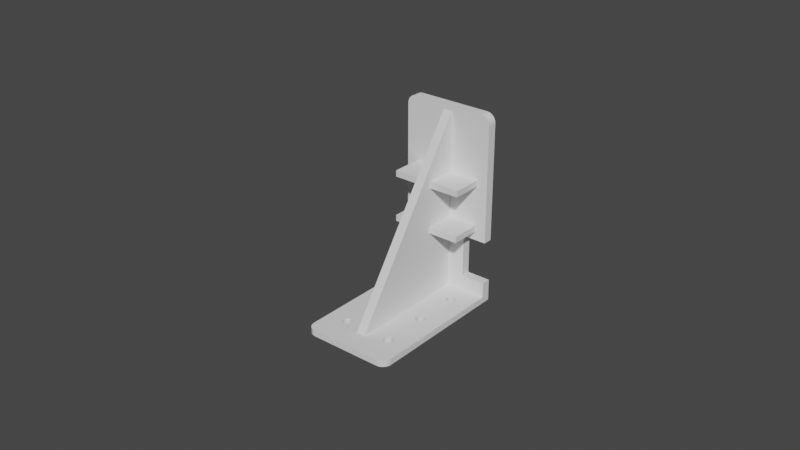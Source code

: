 # Source: PCB_Backing_30x50x62mm_final_.blend  (saved by Blender 3.5.10; exported with 4.5.12 LTS)
import bpy
from mathutils import Matrix  # noqa: F401  (used for matrix-valued properties, if any)

bpy.ops.wm.read_factory_settings(use_empty=True)
scene = bpy.context.scene
scene.name = 'Scene'

# ---- collections
col_soporte = bpy.data.collections.new('Soporte'); scene.collection.children.link(col_soporte)
col_huecos = bpy.data.collections.new('Huecos'); scene.collection.children.link(col_huecos)

# ---- world
world_world = bpy.data.worlds.new('World'); scene.world = world_world
world_world.use_nodes = True; world_world.node_tree.nodes.clear()
_N = world_world.node_tree.nodes; _L = world_world.node_tree.links
n0 = _N.new('ShaderNodeOutputWorld'); n0.name = 'World Output'; n0.location = (300, 300)
n1 = _N.new('ShaderNodeBackground'); n1.name = 'Background'; n1.location = (10, 300)
n1.inputs[0].default_value = (0.05088, 0.05088, 0.05088, 1.0)
_L.new(n1.outputs[0], n0.inputs[0])
n0.is_active_output = True
world_world.color = (0.05088, 0.05088, 0.05088)
world_world.use_sun_shadow = False
world_world.sun_shadow_jitter_overblur = 0.0

# ---- meshes
me_cube = bpy.data.meshes.new('Cube')
me_cube.from_pydata([(-0.015, -0.0015, -0.03), (-0.015, 0.0015, -0.03), (0.015, -0.0015, -0.03), (0.015, 0.0015, -0.03), (-0.012, -0.0015, 0.03), (-0.015, -0.0015, 0.027), (-0.01278, -0.0015, 0.0299), (-0.0135, -0.0015, 0.0296), (-0.01412, -0.0015, 0.02912), (-0.0146, -0.0015, 0.0285), (-0.0149, -0.0015, 0.02778), (-0.015, 0.0015, 0.027), (-0.012, 0.0015, 0.03), (-0.0149, 0.0015, 0.02778), (-0.0146, 0.0015, 0.0285), (-0.01412, 0.0015, 0.02912), (-0.0135, 0.0015, 0.0296), (-0.01278, 0.0015, 0.0299), (0.015, -0.0015, 0.027), (0.012, -0.0015, 0.03), (0.0149, -0.0015, 0.02778), (0.0146, -0.0015, 0.0285), (0.01412, -0.0015, 0.02912), (0.0135, -0.0015, 0.0296), (0.01278, -0.0015, 0.0299), (0.012, 0.0015, 0.03), (0.015, 0.0015, 0.027), (0.01278, 0.0015, 0.0299), (0.0135, 0.0015, 0.0296), (0.01412, 0.0015, 0.02912), (0.0146, 0.0015, 0.0285), (0.0149, 0.0015, 0.02778), (0.015, 0.0015, -0.025), (0.015, 0.0015, -0.011), (0.015, -0.0015, -0.025), (0.015, -0.0015, -0.011), (0.0071, 0.0015, -0.025), (0.0071, 0.0015, -0.011), (0.0071, -0.0015, -0.011), (0.0071, -0.0015, -0.025)], [], [(25, 12, 4, 19), (33, 26, 18, 35), (34, 2, 3, 32), (0, 5, 11, 1), (1, 3, 2, 0), (16, 17, 12, 25, 27, 28, 29, 30, 31, 26, 33, 37, 36, 32, 3, 1, 11, 13, 14, 15), (4, 12, 17, 6), (6, 17, 16, 7), (7, 16, 15, 8), (8, 15, 14, 9), (9, 14, 13, 10), (10, 13, 11, 5), (25, 19, 24, 27), (27, 24, 23, 28), (28, 23, 22, 29), (29, 22, 21, 30), (30, 21, 20, 31), (31, 20, 18, 26), (23, 24, 19, 4, 6, 7, 8, 9, 10, 5, 0, 2, 34, 39, 38, 35, 18, 20, 21, 22), (39, 36, 37, 38), (34, 32, 36, 39), (35, 38, 37, 33)])
_uv = me_cube.uv_layers.new(name='UVMap')
_uv.uv.foreach_set('vector', [0.65, 0.5, 0.85, 0.5, 0.85, 0.75, 0.65, 0.75, 0.4542, 0.5, 0.6125, 0.5, 0.6125, 0.75, 0.4542, 0.75, 0.3958, 0.75, 0.375, 0.75, 0.375, 0.5, 0.3958, 0.5, 0.375, 0.0, 0.6125, 0.0, 0.6125, 0.25, 0.375, 0.25, 0.125, 0.5, 0.375, 0.5, 0.375, 0.75, 0.125, 0.75, 0.6233, 0.2625, 0.6246, 0.2685, 0.625, 0.275, 0.625, 0.475, 0.6246, 0.4815, 0.6233, 0.4875, 0.6213, 0.4927, 0.6187, 0.4967, 0.6157, 0.4991, 0.6125, 0.5, 0.4542, 0.5, 0.4542, 0.4342, 0.3958, 0.4342, 0.3958, 0.5, 0.375, 0.5, 0.375, 0.25, 0.6125, 0.25, 0.6157, 0.2509, 0.6188, 0.2533, 0.6213, 0.2573, 0.85, 0.75, 0.85, 0.5, 0.8565, 0.5, 0.8565, 0.75, 0.8565, 0.75, 0.8565, 0.5, 0.8625, 0.5, 0.8625, 0.75, 0.8625, 0.75, 0.8625, 0.5, 0.875, 0.5, 0.875, 0.75, 0.625, 0.0, 0.625, 0.25, 0.6187, 0.25, 0.6188, 0.0, 0.6188, 0.0, 0.6187, 0.25, 0.6157, 0.25, 0.6157, 0.0, 0.6157, 0.0, 0.6157, 0.25, 0.6125, 0.25, 0.6125, 0.0, 0.65, 0.5, 0.65, 0.75, 0.6435, 0.75, 0.6435, 0.5, 0.6435, 0.5, 0.6435, 0.75, 0.6375, 0.75, 0.6375, 0.5, 0.6375, 0.5, 0.6375, 0.75, 0.625, 0.75, 0.625, 0.5, 0.625, 0.5, 0.625, 0.75, 0.6187, 0.75, 0.6188, 0.5, 0.6188, 0.5, 0.6187, 0.75, 0.6157, 0.75, 0.6157, 0.5, 0.6157, 0.5, 0.6157, 0.75, 0.6125, 0.75, 0.6125, 0.5, 0.6233, 0.7625, 0.6246, 0.7685, 0.625, 0.775, 0.625, 0.975, 0.6246, 0.9815, 0.6233, 0.9875, 0.6213, 0.9927, 0.6187, 0.9967, 0.6157, 0.9991, 0.6125, 1.0, 0.375, 1.0, 0.375, 0.75, 0.3958, 0.75, 0.3958, 0.8158, 0.4542, 0.8158, 0.4542, 0.75, 0.6125, 0.75, 0.6157, 0.7509, 0.6188, 0.7533, 0.6213, 0.7573, 0.375, 0.07399, 0.375, 0.149, 0.625, 0.149, 0.625, 0.07399, 0.3719, 0.676, 0.3719, 0.601, 0.125, 0.601, 0.125, 0.676, 0.6281, 0.676, 0.875, 0.676, 0.875, 0.601, 0.6281, 0.601])
me_cube.update()
me_cube_001 = bpy.data.meshes.new('Cube.001')
me_cube_001.from_pydata([(0.0015, -0.02667, -0.01333), (-0.0015, -0.02667, -0.01333), (0.0015, 0.01333, -0.01333), (0.0015, 0.01333, 0.045), (-0.0015, 0.01333, -0.01333), (-0.0015, 0.01333, 0.045)], [], [(0, 3, 5, 1), (4, 5, 3, 2), (1, 4, 2, 0), (2, 3, 0), (4, 1, 5)])
_uv = me_cube_001.uv_layers.new(name='UVMap')
_uv.uv.foreach_set('vector', [0.375, 1.0, 0.625, 0.75, 0.625, 0.5, 0.375, 0.25, 0.375, 0.5, 0.625, 0.5, 0.625, 0.75, 0.375, 0.75, 0.125, 0.5, 0.375, 0.5, 0.375, 0.75, 0.125, 0.75, 0.375, 0.75, 0.625, 0.75, 0.375, 1.0, 0.375, 0.5, 0.375, 0.25, 0.625, 0.5])
me_cube_001.update()
me_cube_004 = bpy.data.meshes.new('Cube.004')
me_cube_004.from_pydata([(-0.015, 0.025, -0.001), (-0.015, 0.025, 0.001), (0.015, 0.025, -0.001), (0.015, 0.025, 0.001), (-0.012, -0.025, -0.001), (-0.015, -0.022, -0.001), (-0.01278, -0.0249, -0.001), (-0.0135, -0.0246, -0.001), (-0.01412, -0.02412, -0.001), (-0.0146, -0.0235, -0.001), (-0.0149, -0.02278, -0.001), (-0.015, -0.022, 0.001), (-0.012, -0.025, 0.001), (-0.0149, -0.02278, 0.001), (-0.0146, -0.0235, 0.001), (-0.01412, -0.02412, 0.001), (-0.0135, -0.0246, 0.001), (-0.01278, -0.0249, 0.001), (0.015, -0.022, -0.001), (0.012, -0.025, -0.001), (0.0149, -0.02278, -0.001), (0.0146, -0.0235, -0.001), (0.01412, -0.02412, -0.001), (0.0135, -0.0246, -0.001), (0.01278, -0.0249, -0.001), (0.012, -0.025, 0.001), (0.015, -0.022, 0.001), (0.01278, -0.0249, 0.001), (0.0135, -0.0246, 0.001), (0.01412, -0.02412, 0.001), (0.0146, -0.0235, 0.001), (0.0149, -0.02278, 0.001), (-0.0095, 0.0, 0.001), (-0.0095, 0.015, 0.001), (-0.009471, -0.0002926, 0.001), (-0.009471, 0.0002926, 0.001), (-0.009386, 0.01443, 0.001), (-0.009386, 0.000574, 0.001), (-0.009386, -0.000574, 0.001), (-0.009471, 0.01471, 0.001), (-0.009471, 0.01529, 0.001), (-0.009386, 0.01557, 0.001), (-0.009247, -0.0008334, 0.001), (-0.009247, 0.0008334, 0.001), (-0.009247, 0.01417, 0.001), (-0.009247, 0.01583, 0.001), (-0.009061, 0.01394, 0.001), (-0.009061, 0.001061, 0.001), (-0.008833, 0.001247, 0.001), (-0.008833, 0.01375, 0.001), (-0.009061, -0.001061, 0.001), (-0.009061, 0.01606, 0.001), (-0.008833, -0.001247, 0.001), (-0.008574, 0.01361, 0.001), (-0.008574, 0.001386, 0.001), (-0.008293, -0.001471, 0.001), (-0.008293, 0.001471, 0.001), (-0.008117, 0.001488, 0.001), (-0.008293, 0.01353, 0.001), (-0.008293, 0.01647, 0.001), (-0.008574, -0.001386, 0.001), (-0.008574, 0.01639, 0.001), (-0.007883, 0.01351, 0.001), (-0.008, 0.0135, 0.001), (-0.008, 0.0015, 0.001), (-0.007707, 0.001471, 0.001), (-0.007707, 0.01353, 0.001), (-0.007426, 0.01361, 0.001), (-0.007426, 0.001386, 0.001), (-0.007426, -0.001386, 0.001), (-0.007707, -0.001471, 0.001), (-0.007707, 0.01647, 0.001), (-0.008, -0.0015, 0.001), (-0.008, 0.0165, 0.001), (-0.008833, 0.01625, 0.001), (-0.007426, 0.01639, 0.001), (-0.007167, 0.001247, 0.001), (-0.007167, 0.01375, 0.001), (-0.007167, 0.01625, 0.001), (-0.006939, -0.001061, 0.001), (-0.006939, 0.001061, 0.001), (-0.006939, 0.01394, 0.001), (-0.006939, 0.01606, 0.001), (-0.006614, -0.000574, 0.001), (-0.006614, 0.01443, 0.001), (-0.0065, 0.0, 0.001), (-0.006529, 0.0002926, 0.001), (-0.006529, 0.01529, 0.001), (-0.006529, -0.0002926, 0.001), (-0.006614, 0.000574, 0.001), (-0.006529, 0.01471, 0.001), (-0.006614, 0.01557, 0.001), (-0.006753, -0.0008334, 0.001), (-0.006753, 0.0008334, 0.001), (-0.006753, 0.01417, 0.001), (-0.006753, 0.01583, 0.001), (0.0065, 0.015, 0.001), (-0.0065, 0.015, 0.001), (0.006529, 0.01471, 0.001), (0.006529, 0.01529, 0.001), (0.006753, 0.01417, 0.001), (0.006939, 0.01606, 0.001), (0.006939, 0.01394, 0.001), (0.006753, 0.01583, 0.001), (0.006614, 0.01443, 0.001), (0.006614, 0.01557, 0.001), (0.007707, 0.01647, 0.001), (0.007426, 0.01361, 0.001), (0.007426, 0.01639, 0.001), (0.008574, 0.01639, 0.001), (0.008293, 0.01647, 0.001), (0.009061, 0.01606, 0.001), (0.008833, 0.01625, 0.001), (0.008, 0.0165, 0.001), (0.007167, 0.01375, 0.001), (0.007167, 0.01625, 0.001), (-0.007167, -0.001247, 0.001), (-0.009488, -0.01513, 0.001), (-0.0095, -0.015, 0.001), (-0.009247, -0.01417, 0.001), (-0.009386, -0.01443, 0.001), (-0.009471, -0.01471, 0.001), (-0.008833, -0.01375, 0.001), (-0.008574, -0.01361, 0.001), (0.009247, 0.01583, 0.001), (0.007707, 0.01353, 0.001), (-0.009061, -0.01394, 0.001), (-0.009471, -0.01529, 0.001), (-0.009386, -0.01557, 0.001), (-0.009247, -0.01583, 0.001), (-0.009061, -0.01606, 0.001), (-0.008574, -0.01639, 0.001), (-0.008833, -0.01625, 0.001), (-0.008, -0.0165, 0.001), (-0.008293, -0.01353, 0.001), (-0.007426, -0.01639, 0.001), (-0.007707, -0.01353, 0.001), (-0.007707, -0.01647, 0.001), (-0.008, -0.0135, 0.001), (-0.008293, -0.01647, 0.001), (-0.007167, -0.01375, 0.001), (-0.006753, -0.01417, 0.001), (-0.006939, -0.01394, 0.001), (-0.006529, -0.01471, 0.001), (0.008, 0.0135, 0.001), (-0.006614, -0.01443, 0.001), (0.008293, 0.01353, 0.001), (0.008574, 0.01361, 0.001), (0.008833, 0.01375, 0.001), (0.0095, 0.015, 0.001), (0.009471, 0.01529, 0.001), (0.009386, 0.01557, 0.001), (0.009001, 0.01389, 0.001), (-0.007426, -0.01361, 0.001), (-0.007167, -0.01625, 0.001), (-0.006753, -0.01583, 0.001), (-0.006939, -0.01606, 0.001), (-0.006529, -0.01529, 0.001), (0.0065, -0.015, 0.001), (-0.0065, -0.015, 0.001), (0.0065, 0.0, 0.001), (-0.006614, -0.01557, 0.001), (0.006529, -0.01471, 0.001), (0.006614, 0.000574, 0.001), (0.006614, -0.01557, 0.001), (0.006614, -0.01443, 0.001), (0.006614, -0.000574, 0.001), (0.006529, 0.0002926, 0.001), (0.006753, -0.01583, 0.001), (0.006529, -0.01529, 0.001), (0.006529, -0.0002926, 0.001), (0.007167, -0.01375, 0.001), (0.007167, -0.001247, 0.001), (0.006939, -0.01606, 0.001), (0.006939, -0.01394, 0.001), (0.006939, -0.001061, 0.001), (0.006939, 0.001061, 0.001), (0.007426, -0.001386, 0.001), (0.007426, -0.01361, 0.001), (0.007426, -0.01639, 0.001), (0.007707, -0.01353, 0.001), (0.007707, -0.001471, 0.001), (0.007707, 0.001471, 0.001), (0.007707, -0.01647, 0.001), (0.007426, 0.001386, 0.001), (0.007167, -0.01625, 0.001), (0.007167, 0.001247, 0.001), (0.006753, -0.01417, 0.001), (0.006753, -0.0008334, 0.001), (0.006753, 0.0008334, 0.001), (0.008, -0.0135, 0.001), (0.008, -0.0015, 0.001), (0.008293, -0.001471, 0.001), (0.008293, -0.01353, 0.001), (0.008574, -0.01361, 0.001), (0.008574, -0.001386, 0.001), (0.008293, -0.01647, 0.001), (0.008293, 0.001471, 0.001), (0.008833, -0.01375, 0.001), (0.008833, -0.001247, 0.001), (0.009061, -0.01394, 0.001), (0.009061, -0.001061, 0.001), (0.009061, 0.001061, 0.001), (0.009061, 0.01394, 0.001), (0.008833, -0.01625, 0.001), (0.008833, 0.001247, 0.001), (0.008574, 0.001386, 0.001), (0.008574, -0.01639, 0.001), (0.008, 0.0015, 0.001), (0.009247, -0.01417, 0.001), (0.009247, -0.0008334, 0.001), (0.009386, -0.01443, 0.001), (0.009386, -0.000574, 0.001), (0.009247, -0.01583, 0.001), (0.009247, 0.0008334, 0.001), (0.009247, 0.01417, 0.001), (0.009471, -0.01471, 0.001), (0.009471, -0.0002926, 0.001), (0.0095, 0.0, 0.001), (0.0095, -0.015, 0.001), (0.009471, 0.01471, 0.001), (0.009471, -0.01529, 0.001), (0.009471, 0.0002926, 0.001), (0.009386, -0.01557, 0.001), (0.009386, 0.000574, 0.001), (0.009386, 0.01443, 0.001), (0.008, -0.0165, 0.001), (0.009061, -0.01606, 0.001), (-0.009061, 0.01606, -0.001), (-0.008574, 0.01639, -0.001), (-0.008833, 0.01625, -0.001), (-0.008293, 0.01647, -0.001), (-0.008, 0.0165, -0.001), (-0.007426, 0.01361, -0.001), (-0.007426, 0.01639, -0.001), (-0.007707, 0.01647, -0.001), (-0.006753, 0.01583, -0.001), (-0.006939, 0.01394, -0.001), (-0.006939, 0.01606, -0.001), (-0.006614, 0.01443, -0.001), (-0.0065, 0.015, -0.001), (-0.006529, 0.01471, -0.001), (-0.006529, 0.01529, -0.001), (-0.006753, 0.01417, -0.001), (-0.006614, 0.01557, -0.001), (-0.007167, 0.01375, -0.001), (-0.007167, 0.01625, -0.001), (0.0065, 0.015, -0.001), (0.006529, 0.0002926, -0.001), (0.006614, -0.000574, -0.001), (0.006614, 0.01443, -0.001), (0.006614, 0.01557, -0.001), (0.006529, -0.0002926, -0.001), (0.006614, 0.000574, -0.001), (0.006529, 0.01471, -0.001), (0.006529, 0.01529, -0.001), (0.007167, 0.01375, -0.001), (0.007167, 0.001247, -0.001), (0.007167, 0.01625, -0.001), (0.006939, -0.001061, -0.001), (0.006939, 0.001061, -0.001), (0.006939, 0.01394, -0.001), (0.006939, 0.01606, -0.001), (0.006753, -0.0008334, -0.001), (0.006753, 0.0008334, -0.001), (0.006753, 0.01417, -0.001), (0.006753, 0.01583, -0.001), (0.0065, 0.0, -0.001), (0.007426, 0.001386, -0.001), (0.007426, 0.01361, -0.001), (0.007426, -0.001386, -0.001), (0.007707, 0.01353, -0.001), (0.007707, 0.001471, -0.001), (0.008, 0.0015, -0.001), (0.008, 0.0135, -0.001), (0.007883, 0.01351, -0.001), (0.007707, -0.001471, -0.001), (0.007707, 0.01647, -0.001), (0.008293, 0.01353, -0.001), (0.008293, 0.001471, -0.001), (0.008117, 0.001488, -0.001), (0.008293, 0.01647, -0.001), (0.008574, 0.001386, -0.001), (0.008574, 0.01361, -0.001), (0.008574, -0.001386, -0.001), (0.008293, -0.001471, -0.001), (0.008574, 0.01639, -0.001), (0.008, -0.0015, -0.001), (0.008, 0.0165, -0.001), (0.008833, 0.01375, -0.001), (0.008833, 0.001247, -0.001), (0.009061, 0.001061, -0.001), (0.009061, 0.01394, -0.001), (0.009247, 0.01417, -0.001), (0.009247, 0.0008334, -0.001), (0.009247, 0.01583, -0.001), (0.009061, -0.001061, -0.001), (0.009061, 0.01606, -0.001), (0.009386, 0.000574, -0.001), (0.009386, 0.01443, -0.001), (0.009386, -0.000574, -0.001), (0.0095, 0.0, -0.001), (0.0095, 0.015, -0.001), (0.009471, 0.0002926, -0.001), (0.009471, 0.01471, -0.001), (0.009471, 0.01529, -0.001), (0.009471, -0.0002926, -0.001), (0.009386, 0.01557, -0.001), (0.009247, -0.0008334, -0.001), (0.008833, 0.01625, -0.001), (0.008833, -0.001247, -0.001), (0.007426, 0.01639, -0.001), (0.007167, -0.001247, -0.001), (-0.009247, 0.01583, -0.001), (-0.007707, 0.01353, -0.001), (0.008833, -0.01375, -0.001), (0.008574, -0.01361, -0.001), (0.009386, -0.01443, -0.001), (0.009247, -0.01417, -0.001), (0.0095, -0.015, -0.001), (0.009488, -0.01513, -0.001), (0.009471, -0.01471, -0.001), (0.009061, -0.01394, -0.001), (-0.0095, 0.015, -0.001), (-0.009471, 0.01529, -0.001), (-0.009386, 0.01557, -0.001), (-0.008574, 0.01361, -0.001), (-0.008833, 0.01375, -0.001), (-0.009001, 0.01389, -0.001), (-0.008, 0.0135, -0.001), (0.006529, -0.01471, -0.001), (0.006753, -0.01417, -0.001), (0.007167, -0.01375, -0.001), (0.006939, -0.01394, -0.001), (0.006614, -0.01443, -0.001), (-0.008293, 0.01353, -0.001), (0.007426, -0.01639, -0.001), (0.007707, -0.01353, -0.001), (0.008, -0.0165, -0.001), (0.008293, -0.01353, -0.001), (0.007707, -0.01647, -0.001), (0.008, -0.0135, -0.001), (0.008574, -0.01639, -0.001), (0.009061, -0.01606, -0.001), (0.008833, -0.01625, -0.001), (0.009386, -0.01557, -0.001), (0.009471, -0.01529, -0.001), (0.009247, -0.01583, -0.001), (0.008293, -0.01647, -0.001), (0.007426, -0.01361, -0.001), (-0.0095, 0.0, -0.001), (-0.0095, -0.015, -0.001), (-0.009471, -0.0002926, -0.001), (-0.009471, -0.01471, -0.001), (-0.009471, 0.01471, -0.001), (-0.009471, 0.0002926, -0.001), (-0.009471, -0.01529, -0.001), (-0.009386, 0.01443, -0.001), (-0.009386, -0.000574, -0.001), (-0.009386, -0.01443, -0.001), (-0.009386, 0.000574, -0.001), (-0.009247, 0.01417, -0.001), (-0.009247, -0.0008334, -0.001), (-0.009247, -0.01417, -0.001), (-0.009247, 0.0008334, -0.001), (-0.009247, -0.01583, -0.001), (-0.009386, -0.01557, -0.001), (-0.009061, 0.001061, -0.001), (-0.009061, 0.01394, -0.001), (-0.009061, -0.001061, -0.001), (-0.009061, -0.01394, -0.001), (-0.008833, -0.01375, -0.001), (-0.008833, -0.001247, -0.001), (-0.008833, -0.01625, -0.001), (-0.009061, -0.01606, -0.001), (-0.008833, 0.001247, -0.001), (-0.008574, -0.001386, -0.001), (-0.008574, -0.01361, -0.001), (-0.008293, -0.01353, -0.001), (-0.008293, -0.001471, -0.001), (-0.008, -0.0135, -0.001), (-0.008, -0.0015, -0.001), (-0.008293, -0.01647, -0.001), (-0.008293, 0.001471, -0.001), (-0.008574, -0.01639, -0.001), (-0.008574, 0.001386, -0.001), (-0.008, 0.0015, -0.001), (-0.008, -0.0165, -0.001), (-0.007707, -0.001471, -0.001), (-0.007707, -0.01353, -0.001), (-0.007426, -0.001386, -0.001), (-0.007426, -0.01361, -0.001), (-0.007426, 0.001386, -0.001), (-0.007707, -0.01647, -0.001), (-0.007707, 0.001471, -0.001), (-0.007167, -0.01625, -0.001), (-0.007167, -0.001247, -0.001), (-0.007167, -0.01375, -0.001), (-0.006939, -0.01606, -0.001), (-0.006939, -0.01394, -0.001), (-0.006939, -0.001061, -0.001), (-0.006939, 0.001061, -0.001), (-0.007426, -0.01639, -0.001), (-0.007167, 0.001247, -0.001), (-0.006529, -0.01471, -0.001), (-0.006614, -0.01557, -0.001), (-0.006614, -0.01443, -0.001), (-0.006614, -0.000574, -0.001), (-0.006614, 0.000574, -0.001), (-0.0065, 0.0, -0.001), (0.0065, -0.015, -0.001), (-0.0065, -0.015, -0.001), (0.006753, -0.01583, -0.001), (0.006614, -0.01557, -0.001), (0.007167, -0.01625, -0.001), (0.006939, -0.01606, -0.001), (0.006529, -0.01529, -0.001), (-0.006529, -0.01529, -0.001), (-0.006753, -0.0008334, -0.001), (-0.006529, -0.0002926, -0.001), (-0.006529, 0.0002926, -0.001), (-0.006753, -0.01583, -0.001), (-0.006753, -0.01417, -0.001), (-0.006753, 0.0008334, -0.001)], [], [(25, 12, 4, 19), (3, 26, 18, 2), (0, 5, 11, 1), (1, 3, 2, 0), (62, 63, 57, 64), (16, 17, 12, 25, 27, 28, 29, 204, 207, 196, 226, 183, 179, 185, 173, 168, 164, 169, 158, 162, 165, 187, 174, 171, 178, 180, 190, 191, 181, 177, 172, 175, 188, 166, 170, 160, 167, 163, 189, 176, 186, 184, 182, 208, 152, 148, 147, 146, 144, 125, 107, 114, 102, 100, 104, 98, 96, 97, 90, 84, 94, 81, 77, 67, 66, 62, 64, 65, 68, 76, 80, 93, 89, 86, 85, 88, 83, 92, 79, 116, 69, 70, 72, 55, 60, 52, 50, 42, 38, 34, 32, 35, 37, 43, 47, 48, 54, 56, 57, 63, 58, 53, 49, 46, 44, 36, 39, 33, 40, 41, 45, 51, 74, 1, 11, 117, 118, 121, 120, 119, 126, 122, 123, 134, 138, 136, 153, 140, 142, 141, 145, 143, 159, 157, 161, 155, 156, 154, 135, 137, 133, 139, 131, 132, 14, 15), (11, 13, 14, 132, 130, 129, 128, 127, 117), (204, 29, 30, 31, 26, 3, 1, 74, 61, 59, 73, 71, 75, 78, 82, 95, 91, 87, 97, 96, 99, 105, 103, 101, 115, 108, 106, 113, 110, 109, 112, 111, 124, 151, 150, 149, 220, 225, 215, 203, 152, 208, 197, 206, 205, 202, 214, 224, 222, 218, 217, 212, 210, 201, 199, 195, 192, 191, 190, 193, 194, 198, 200, 209, 211, 216, 219, 221, 223, 213, 227), (4, 12, 17, 6), (6, 17, 16, 7), (7, 16, 15, 8), (8, 15, 14, 9), (9, 14, 13, 10), (10, 13, 11, 5), (25, 19, 24, 27), (27, 24, 23, 28), (28, 23, 22, 29), (29, 22, 21, 30), (30, 21, 20, 31), (31, 20, 18, 26), (274, 280, 273, 275), (23, 24, 19, 4, 6, 7, 8, 373, 384, 382, 387, 393, 402, 395, 398, 421, 405, 417, 411, 404, 406, 422, 399, 397, 391, 389, 380, 381, 388, 390, 396, 400, 418, 407, 419, 409, 420, 408, 423, 401, 403, 392, 394, 386, 328, 327, 326, 335, 329, 314, 233, 245, 237, 243, 239, 241, 240, 247, 254, 250, 265, 261, 256, 269, 271, 275, 273, 272, 268, 257, 260, 264, 253, 248, 267, 252, 249, 263, 259, 312, 270, 276, 287, 285, 284, 310, 296, 308, 300, 306, 301, 303, 298, 294, 291, 290, 282, 279, 280, 274, 278, 283, 289, 292, 293, 299, 304, 302, 305, 307, 295, 297, 309, 2, 18, 320, 319, 321, 317, 318, 322, 315, 316, 339, 341, 337, 349, 332, 333, 331, 334, 330, 410, 416, 413, 412, 415, 414, 336, 340, 338, 348, 342, 344, 21, 22), (21, 344, 343, 347, 345, 346, 320, 18, 20), (373, 8, 9, 10, 5, 0, 2, 309, 286, 281, 288, 277, 311, 258, 262, 266, 251, 255, 247, 240, 242, 244, 236, 238, 246, 234, 235, 232, 231, 229, 230, 228, 313, 325, 324, 323, 354, 357, 361, 368, 328, 386, 383, 385, 375, 367, 364, 360, 355, 350, 352, 358, 362, 369, 372, 376, 379, 381, 380, 378, 377, 371, 370, 363, 359, 353, 351, 356, 366, 365, 374), (339, 193, 190, 341), (316, 194, 193, 339), (315, 198, 194, 316), (322, 200, 198, 315), (209, 200, 322, 318), (211, 209, 318, 317), (216, 211, 317, 321), (219, 216, 321, 319), (221, 219, 319, 320, 346), (223, 221, 346, 345), (213, 223, 345, 347), (227, 213, 347, 343), (204, 227, 343, 344), (207, 204, 344, 342), (196, 207, 342, 348), (226, 196, 348, 338), (183, 226, 338, 340), (179, 183, 340, 336), (185, 179, 336, 414), (173, 185, 414, 415), (412, 168, 173, 415), (413, 164, 168, 412), (416, 169, 164, 413), (410, 158, 169, 416), (330, 162, 158, 410), (334, 165, 162, 330), (331, 187, 165, 334), (333, 174, 187, 331), (332, 171, 174, 333), (349, 178, 171, 332), (337, 180, 178, 349), (341, 190, 180, 337), (235, 71, 73, 232), (234, 75, 71, 235), (246, 78, 75, 234), (238, 82, 78, 246), (95, 82, 238, 236), (91, 95, 236, 244), (87, 91, 244, 242), (97, 87, 242, 240), (90, 97, 240, 241), (84, 90, 241, 239), (94, 84, 239, 243), (81, 94, 243, 237), (77, 81, 237, 245), (67, 77, 245, 233), (66, 67, 233, 314), (63, 62, 66, 314, 329), (58, 63, 329, 335), (53, 58, 335, 326), (49, 53, 326, 327), (46, 49, 327, 328, 368), (361, 44, 46, 368), (357, 36, 44, 361), (354, 39, 36, 357), (323, 33, 39, 354), (324, 40, 33, 323), (325, 41, 40, 324), (313, 45, 41, 325), (228, 51, 45, 313), (230, 74, 51, 228), (229, 61, 74, 230), (231, 59, 61, 229), (232, 73, 59, 231), (394, 65, 64, 386), (392, 68, 65, 394), (403, 76, 68, 392), (401, 80, 76, 403), (93, 80, 401, 423), (89, 93, 423, 408), (86, 89, 408, 420), (85, 86, 420, 409), (88, 85, 409, 419), (83, 88, 419, 407), (92, 83, 407, 418), (79, 92, 418, 400), (116, 79, 400, 396), (69, 116, 396, 390), (70, 69, 390, 388), (72, 70, 388, 381), (55, 72, 381, 379), (60, 55, 379, 376), (52, 60, 376, 372), (50, 52, 372, 369), (362, 42, 50, 369), (358, 38, 42, 362), (352, 34, 38, 358), (350, 32, 34, 352), (355, 35, 32, 350), (360, 37, 35, 355), (364, 43, 37, 360), (367, 47, 43, 364), (375, 48, 47, 367), (385, 54, 48, 375), (383, 56, 54, 385), (386, 64, 57, 56, 383), (389, 136, 138, 380), (391, 153, 136, 389), (397, 140, 153, 391), (399, 142, 140, 397), (141, 142, 399, 422), (145, 141, 422, 406), (143, 145, 406, 404), (159, 143, 404, 411), (157, 159, 411, 417), (161, 157, 417, 405), (155, 161, 405, 421), (156, 155, 421, 398), (154, 156, 398, 395), (135, 154, 395, 402), (137, 135, 402, 393), (133, 137, 393, 387), (139, 133, 387, 382), (131, 139, 382, 384), (132, 131, 384, 373), (130, 132, 373, 374), (365, 129, 130, 374), (366, 128, 129, 365), (356, 127, 128, 366), (351, 118, 117, 127, 356), (353, 121, 118, 351), (359, 120, 121, 353), (363, 119, 120, 359), (370, 126, 119, 363), (371, 122, 126, 370), (377, 123, 122, 371), (378, 134, 123, 377), (380, 138, 134, 378), (281, 110, 113, 288), (286, 109, 110, 281), (309, 112, 109, 286), (297, 111, 112, 309), (124, 111, 297, 295), (151, 124, 295, 307), (150, 151, 307, 305), (149, 150, 305, 302), (220, 149, 302, 304), (225, 220, 304, 299), (215, 225, 299, 293), (203, 215, 293, 292), (148, 152, 203, 292, 289), (147, 148, 289, 283), (146, 147, 283, 278), (144, 146, 278, 274), (125, 144, 274, 275, 271), (107, 125, 271, 269), (114, 107, 269, 256), (102, 114, 256, 261), (265, 100, 102, 261), (250, 104, 100, 265), (254, 98, 104, 250), (247, 96, 98, 254), (255, 99, 96, 247), (251, 105, 99, 255), (266, 103, 105, 251), (262, 101, 103, 266), (258, 115, 101, 262), (311, 108, 115, 258), (277, 106, 108, 311), (288, 113, 106, 277), (279, 197, 208, 273, 280), (282, 206, 197, 279), (290, 205, 206, 282), (291, 202, 205, 290), (214, 202, 291, 294), (224, 214, 294, 298), (222, 224, 298, 303), (218, 222, 303, 301), (217, 218, 301, 306), (212, 217, 306, 300), (210, 212, 300, 308), (201, 210, 308, 296), (199, 201, 296, 310), (195, 199, 310, 284), (192, 195, 284, 285), (191, 192, 285, 287), (181, 191, 287, 276), (177, 181, 276, 270), (172, 177, 270, 312), (175, 172, 312, 259), (263, 188, 175, 259), (249, 166, 188, 263), (252, 170, 166, 249), (267, 160, 170, 252), (248, 167, 160, 267), (253, 163, 167, 248), (264, 189, 163, 253), (260, 176, 189, 264), (257, 186, 176, 260), (268, 184, 186, 257), (272, 182, 184, 268), (273, 208, 182, 272)])
_uv = me_cube_004.uv_layers.new(name='UVMap')
_uv.uv.foreach_set('vector', [0.65, 0.5, 0.85, 0.5, 0.85, 0.75, 0.65, 0.75, 0.375, 0.5, 0.61, 0.5, 0.61, 0.75, 0.375, 0.75, 0.375, 0.0, 0.61, 0.0, 0.61, 0.25, 0.375, 0.25, 0.125, 0.5, 0.375, 0.5, 0.375, 0.75, 0.125, 0.75, 0.4324, 0.3093, 0.4325, 0.3083, 0.4926, 0.3074, 0.4925, 0.3083, 0.623, 0.2625, 0.6245, 0.2685, 0.625, 0.275, 0.625, 0.475, 0.6245, 0.4815, 0.623, 0.4875, 0.6206, 0.4927, 0.5812, 0.4486, 0.5819, 0.4465, 0.5824, 0.4441, 0.5825, 0.4417, 0.5824, 0.4392, 0.5819, 0.4369, 0.5812, 0.4347, 0.5803, 0.4328, 0.5792, 0.4313, 0.5779, 0.4301, 0.5765, 0.4294, 0.575, 0.4292, 0.5735, 0.4294, 0.5721, 0.4301, 0.5708, 0.4313, 0.5697, 0.4328, 0.5688, 0.4347, 0.5681, 0.4369, 0.5676, 0.4392, 0.5675, 0.4417, 0.5075, 0.4417, 0.5074, 0.4392, 0.5069, 0.4369, 0.5062, 0.4347, 0.5053, 0.4328, 0.5042, 0.4313, 0.5029, 0.4301, 0.5015, 0.4294, 0.5, 0.4292, 0.4985, 0.4294, 0.4971, 0.4301, 0.4958, 0.4313, 0.4947, 0.4328, 0.4938, 0.4347, 0.4931, 0.4369, 0.4926, 0.4392, 0.4925, 0.4417, 0.4305, 0.45, 0.4312, 0.4486, 0.4319, 0.4465, 0.4324, 0.4441, 0.4325, 0.4417, 0.4324, 0.4392, 0.4319, 0.4369, 0.4312, 0.4347, 0.4303, 0.4328, 0.4292, 0.4313, 0.4279, 0.4301, 0.4265, 0.4294, 0.425, 0.4292, 0.425, 0.3208, 0.4265, 0.3206, 0.4279, 0.3199, 0.4292, 0.3187, 0.4303, 0.3172, 0.4312, 0.3153, 0.4319, 0.3131, 0.4324, 0.3108, 0.4324, 0.3093, 0.4925, 0.3083, 0.4926, 0.3108, 0.4931, 0.3131, 0.4938, 0.3153, 0.4947, 0.3172, 0.4958, 0.3187, 0.4971, 0.3199, 0.4985, 0.3206, 0.5, 0.3208, 0.5015, 0.3206, 0.5029, 0.3199, 0.5042, 0.3187, 0.5053, 0.3172, 0.5062, 0.3153, 0.5069, 0.3131, 0.5074, 0.3108, 0.5075, 0.3083, 0.5074, 0.3059, 0.5069, 0.3035, 0.5062, 0.3014, 0.5053, 0.2995, 0.5042, 0.2979, 0.5029, 0.2968, 0.5015, 0.2961, 0.5, 0.2958, 0.4985, 0.2961, 0.4971, 0.2968, 0.4958, 0.2979, 0.4947, 0.2995, 0.4938, 0.3014, 0.4931, 0.3035, 0.4926, 0.3059, 0.4926, 0.3074, 0.4325, 0.3083, 0.4324, 0.3059, 0.4319, 0.3035, 0.4312, 0.3014, 0.4303, 0.2995, 0.4292, 0.2979, 0.4279, 0.2968, 0.4265, 0.2961, 0.425, 0.2958, 0.4235, 0.2961, 0.4221, 0.2968, 0.4208, 0.2979, 0.4197, 0.2995, 0.4188, 0.3014, 0.375, 0.25, 0.61, 0.25, 0.5756, 0.2959, 0.575, 0.2958, 0.5735, 0.2961, 0.5721, 0.2968, 0.5708, 0.2979, 0.5697, 0.2995, 0.5688, 0.3014, 0.5681, 0.3035, 0.5676, 0.3059, 0.5675, 0.3083, 0.5676, 0.3108, 0.5681, 0.3131, 0.5688, 0.3153, 0.5697, 0.3172, 0.5708, 0.3187, 0.5721, 0.3199, 0.5735, 0.3206, 0.575, 0.3208, 0.5765, 0.3206, 0.5779, 0.3199, 0.5792, 0.3187, 0.5803, 0.3172, 0.5812, 0.3153, 0.5819, 0.3131, 0.5824, 0.3108, 0.5825, 0.3083, 0.5824, 0.3059, 0.5819, 0.3035, 0.5812, 0.3014, 0.6175, 0.2533, 0.6206, 0.2573, 0.61, 0.25, 0.6139, 0.2509, 0.6175, 0.2533, 0.5812, 0.3014, 0.5803, 0.2995, 0.5792, 0.2979, 0.5779, 0.2968, 0.5765, 0.2961, 0.5756, 0.2959, 0.5812, 0.4486, 0.6206, 0.4927, 0.6175, 0.4967, 0.6139, 0.4991, 0.61, 0.5, 0.375, 0.5, 0.375, 0.25, 0.4188, 0.3014, 0.4181, 0.3035, 0.4176, 0.3059, 0.4175, 0.3083, 0.4176, 0.3108, 0.4181, 0.3131, 0.4188, 0.3153, 0.4197, 0.3172, 0.4208, 0.3187, 0.4221, 0.3199, 0.4235, 0.3206, 0.425, 0.3208, 0.425, 0.4292, 0.4235, 0.4294, 0.4221, 0.4301, 0.4208, 0.4313, 0.4197, 0.4328, 0.4188, 0.4347, 0.4181, 0.4369, 0.4176, 0.4392, 0.4175, 0.4417, 0.4176, 0.4441, 0.4181, 0.4465, 0.4188, 0.4486, 0.4197, 0.4505, 0.4208, 0.4521, 0.4221, 0.4532, 0.4235, 0.4539, 0.425, 0.4542, 0.4265, 0.4539, 0.4279, 0.4532, 0.4292, 0.4521, 0.4303, 0.4505, 0.4305, 0.45, 0.4925, 0.4417, 0.4926, 0.4441, 0.4931, 0.4465, 0.4938, 0.4486, 0.4947, 0.4505, 0.4958, 0.4521, 0.4971, 0.4532, 0.4985, 0.4539, 0.5, 0.4542, 0.5015, 0.4539, 0.5029, 0.4532, 0.5042, 0.4521, 0.5053, 0.4505, 0.5062, 0.4486, 0.5069, 0.4465, 0.5074, 0.4441, 0.5075, 0.4417, 0.5675, 0.4417, 0.5676, 0.4441, 0.5681, 0.4465, 0.5688, 0.4486, 0.5697, 0.4505, 0.5708, 0.4521, 0.5721, 0.4532, 0.5735, 0.4539, 0.575, 0.4542, 0.5765, 0.4539, 0.5779, 0.4532, 0.5792, 0.4521, 0.5803, 0.4505, 0.85, 0.75, 0.85, 0.5, 0.8565, 0.5, 0.8565, 0.75, 0.8565, 0.75, 0.8565, 0.5, 0.8625, 0.5, 0.8625, 0.75, 0.8625, 0.75, 0.8625, 0.5, 0.875, 0.5, 0.875, 0.75, 0.625, 0.0, 0.625, 0.25, 0.6175, 0.25, 0.6175, 0.0, 0.6175, 0.0, 0.6175, 0.25, 0.6139, 0.25, 0.6139, 0.0, 0.6139, 0.0, 0.6139, 0.25, 0.61, 0.25, 0.61, 0.0, 0.65, 0.5, 0.65, 0.75, 0.6435, 0.75, 0.6435, 0.5, 0.6435, 0.5, 0.6435, 0.75, 0.6375, 0.75, 0.6375, 0.5, 0.6375, 0.5, 0.6375, 0.75, 0.625, 0.75, 0.625, 0.5, 0.625, 0.5, 0.625, 0.75, 0.6175, 0.75, 0.6175, 0.5, 0.6175, 0.5, 0.6175, 0.75, 0.6139, 0.75, 0.6139, 0.5, 0.6139, 0.5, 0.6139, 0.75, 0.61, 0.75, 0.61, 0.5, 0.4325, 0.8083, 0.4926, 0.8074, 0.4925, 0.8083, 0.4324, 0.8093, 0.623, 0.7625, 0.6245, 0.7685, 0.625, 0.775, 0.625, 0.975, 0.6245, 0.9815, 0.623, 0.9875, 0.6206, 0.9927, 0.5812, 0.9486, 0.5819, 0.9465, 0.5824, 0.9441, 0.5825, 0.9417, 0.5824, 0.9392, 0.5819, 0.9369, 0.5812, 0.9347, 0.5803, 0.9328, 0.5792, 0.9313, 0.5779, 0.9301, 0.5765, 0.9294, 0.575, 0.9292, 0.5735, 0.9294, 0.5721, 0.9301, 0.5708, 0.9313, 0.5697, 0.9328, 0.5688, 0.9347, 0.5681, 0.9369, 0.5676, 0.9392, 0.5675, 0.9417, 0.5075, 0.9417, 0.5074, 0.9392, 0.5069, 0.9369, 0.5062, 0.9347, 0.5053, 0.9328, 0.5042, 0.9313, 0.5029, 0.9301, 0.5015, 0.9294, 0.5, 0.9292, 0.4985, 0.9294, 0.4971, 0.9301, 0.4958, 0.9313, 0.4947, 0.9328, 0.4938, 0.9347, 0.4931, 0.9369, 0.4926, 0.9392, 0.4925, 0.9417, 0.4305, 0.95, 0.4312, 0.9486, 0.4319, 0.9465, 0.4324, 0.9441, 0.4325, 0.9417, 0.4324, 0.9392, 0.4319, 0.9369, 0.4312, 0.9347, 0.4303, 0.9328, 0.4292, 0.9313, 0.4279, 0.9301, 0.4265, 0.9294, 0.425, 0.9292, 0.425, 0.8208, 0.4265, 0.8206, 0.4279, 0.8199, 0.4292, 0.8187, 0.4303, 0.8172, 0.4312, 0.8153, 0.4319, 0.8131, 0.4324, 0.8108, 0.4324, 0.8093, 0.4925, 0.8083, 0.4926, 0.8108, 0.4931, 0.8131, 0.4938, 0.8153, 0.4947, 0.8172, 0.4958, 0.8187, 0.4971, 0.8199, 0.4985, 0.8206, 0.5, 0.8208, 0.5015, 0.8206, 0.5029, 0.8199, 0.5042, 0.8187, 0.5053, 0.8172, 0.5062, 0.8153, 0.5069, 0.8131, 0.5074, 0.8108, 0.5075, 0.8083, 0.5074, 0.8059, 0.5069, 0.8035, 0.5062, 0.8014, 0.5053, 0.7995, 0.5042, 0.7979, 0.5029, 0.7968, 0.5015, 0.7961, 0.5, 0.7958, 0.4985, 0.7961, 0.4971, 0.7968, 0.4958, 0.7979, 0.4947, 0.7995, 0.4938, 0.8014, 0.4931, 0.8035, 0.4926, 0.8059, 0.4926, 0.8074, 0.4325, 0.8083, 0.4324, 0.8059, 0.4319, 0.8035, 0.4312, 0.8014, 0.4303, 0.7995, 0.4292, 0.7979, 0.4279, 0.7968, 0.4265, 0.7961, 0.425, 0.7958, 0.4235, 0.7961, 0.4221, 0.7968, 0.4208, 0.7979, 0.4197, 0.7995, 0.4188, 0.8014, 0.375, 0.75, 0.61, 0.75, 0.5756, 0.7959, 0.575, 0.7958, 0.5735, 0.7961, 0.5721, 0.7968, 0.5708, 0.7979, 0.5697, 0.7995, 0.5688, 0.8014, 0.5681, 0.8035, 0.5676, 0.8059, 0.5675, 0.8083, 0.5676, 0.8108, 0.5681, 0.8131, 0.5688, 0.8153, 0.5697, 0.8172, 0.5708, 0.8187, 0.5721, 0.8199, 0.5735, 0.8206, 0.575, 0.8208, 0.5765, 0.8206, 0.5779, 0.8199, 0.5792, 0.8187, 0.5803, 0.8172, 0.5812, 0.8153, 0.5819, 0.8131, 0.5824, 0.8108, 0.5825, 0.8083, 0.5824, 0.8059, 0.5819, 0.8035, 0.5812, 0.8014, 0.6175, 0.7533, 0.6206, 0.7573, 0.6175, 0.7533, 0.5812, 0.8014, 0.5803, 0.7995, 0.5792, 0.7979, 0.5779, 0.7968, 0.5765, 0.7961, 0.5756, 0.7959, 0.61, 0.75, 0.6139, 0.7509, 0.5812, 0.9486, 0.6206, 0.9927, 0.6175, 0.9967, 0.6139, 0.9991, 0.61, 1.0, 0.375, 1.0, 0.375, 0.75, 0.4188, 0.8014, 0.4181, 0.8035, 0.4176, 0.8059, 0.4175, 0.8083, 0.4176, 0.8108, 0.4181, 0.8131, 0.4188, 0.8153, 0.4197, 0.8172, 0.4208, 0.8187, 0.4221, 0.8199, 0.4235, 0.8206, 0.425, 0.8208, 0.425, 0.9292, 0.4235, 0.9294, 0.4221, 0.9301, 0.4208, 0.9313, 0.4197, 0.9328, 0.4188, 0.9347, 0.4181, 0.9369, 0.4176, 0.9392, 0.4175, 0.9417, 0.4176, 0.9441, 0.4181, 0.9465, 0.4188, 0.9486, 0.4197, 0.9505, 0.4208, 0.9521, 0.4221, 0.9532, 0.4235, 0.9539, 0.425, 0.9542, 0.4265, 0.9539, 0.4279, 0.9532, 0.4292, 0.9521, 0.4303, 0.9505, 0.4305, 0.95, 0.4925, 0.9417, 0.4926, 0.9441, 0.4931, 0.9465, 0.4938, 0.9486, 0.4947, 0.9505, 0.4958, 0.9521, 0.4971, 0.9532, 0.4985, 0.9539, 0.5, 0.9542, 0.5015, 0.9539, 0.5029, 0.9532, 0.5042, 0.9521, 0.5053, 0.9505, 0.5062, 0.9486, 0.5069, 0.9465, 0.5074, 0.9441, 0.5075, 0.9417, 0.5675, 0.9417, 0.5676, 0.9441, 0.5681, 0.9465, 0.5688, 0.9486, 0.5697, 0.9505, 0.5708, 0.9521, 0.5721, 0.9532, 0.5735, 0.9539, 0.575, 0.9542, 0.5765, 0.9539, 0.5779, 0.9532, 0.5792, 0.9521, 0.5803, 0.9505, 0.9688, 0.7, 0.9688, 0.8, 1.0, 0.8, 1.0, 0.7, 0.9375, 0.7, 0.9375, 0.8, 0.9688, 0.8, 0.9688, 0.7, 0.9063, 0.7, 0.9062, 0.8, 0.9375, 0.8, 0.9375, 0.7, 0.875, 0.7, 0.875, 0.8, 0.9062, 0.8, 0.9063, 0.7, 0.8438, 0.8, 0.875, 0.8, 0.875, 0.7, 0.8438, 0.7, 0.8125, 0.8, 0.8438, 0.8, 0.8438, 0.7, 0.8125, 0.7, 0.7812, 0.8, 0.8125, 0.8, 0.8125, 0.7, 0.7812, 0.7, 0.75, 0.8, 0.7812, 0.8, 0.7812, 0.7, 0.75, 0.7, 0.7188, 0.8, 0.75, 0.8, 0.75, 0.7, 0.7366, 0.7, 0.7188, 0.7, 0.6875, 0.8, 0.7188, 0.8, 0.7188, 0.7, 0.6875, 0.7, 0.6562, 0.8, 0.6875, 0.8, 0.6875, 0.7, 0.6562, 0.7, 0.625, 0.8, 0.6562, 0.8, 0.6562, 0.7, 0.625, 0.7, 0.5938, 0.8, 0.625, 0.8, 0.625, 0.7, 0.5938, 0.7, 0.5625, 0.8, 0.5938, 0.8, 0.5938, 0.7, 0.5625, 0.7, 0.5312, 0.8, 0.5625, 0.8, 0.5625, 0.7, 0.5312, 0.7, 0.5, 0.8, 0.5312, 0.8, 0.5312, 0.7, 0.5, 0.7, 0.4688, 0.8, 0.5, 0.8, 0.5, 0.7, 0.4688, 0.7, 0.4375, 0.8, 0.4688, 0.8, 0.4688, 0.7, 0.4375, 0.7, 0.4062, 0.8, 0.4375, 0.8, 0.4375, 0.7, 0.4062, 0.7, 0.375, 0.8, 0.4062, 0.8, 0.4062, 0.7, 0.375, 0.7, 0.3438, 0.7, 0.3438, 0.8, 0.375, 0.8, 0.375, 0.7, 0.3125, 0.7, 0.3125, 0.8, 0.3438, 0.8, 0.3438, 0.7, 0.2812, 0.7, 0.2812, 0.8, 0.3125, 0.8, 0.3125, 0.7, 0.25, 0.7, 0.25, 0.8, 0.2812, 0.8, 0.2812, 0.7, 0.2188, 0.7, 0.2188, 0.8, 0.25, 0.8, 0.25, 0.7, 0.1875, 0.7, 0.1875, 0.8, 0.2188, 0.8, 0.2188, 0.7, 0.1562, 0.7, 0.1562, 0.8, 0.1875, 0.8, 0.1875, 0.7, 0.125, 0.7, 0.125, 0.8, 0.1562, 0.8, 0.1562, 0.7, 0.09375, 0.7, 0.09375, 0.8, 0.125, 0.8, 0.125, 0.7, 0.0625, 0.7, 0.0625, 0.8, 0.09375, 0.8, 0.09375, 0.7, 0.03125, 0.7, 0.03125, 0.8, 0.0625, 0.8, 0.0625, 0.7, 0.0, 0.7, 0.0, 0.8, 0.03125, 0.8, 0.03125, 0.7, 0.9688, 0.7, 0.9688, 0.8, 1.0, 0.8, 1.0, 0.7, 0.9375, 0.7, 0.9375, 0.8, 0.9688, 0.8, 0.9688, 0.7, 0.9062, 0.7, 0.9062, 0.8, 0.9375, 0.8, 0.9375, 0.7, 0.875, 0.7, 0.875, 0.8, 0.9062, 0.8, 0.9062, 0.7, 0.8438, 0.8, 0.875, 0.8, 0.875, 0.7, 0.8438, 0.7, 0.8125, 0.8, 0.8438, 0.8, 0.8438, 0.7, 0.8125, 0.7, 0.7812, 0.8, 0.8125, 0.8, 0.8125, 0.7, 0.7812, 0.7, 0.75, 0.8, 0.7812, 0.8, 0.7812, 0.7, 0.75, 0.7, 0.7188, 0.8, 0.75, 0.8, 0.75, 0.7, 0.7188, 0.7, 0.6875, 0.8, 0.7188, 0.8, 0.7188, 0.7, 0.6875, 0.7, 0.6562, 0.8, 0.6875, 0.8, 0.6875, 0.7, 0.6562, 0.7, 0.625, 0.8, 0.6562, 0.8, 0.6562, 0.7, 0.625, 0.7, 0.5938, 0.8, 0.625, 0.8, 0.625, 0.7, 0.5938, 0.7, 0.5625, 0.8, 0.5938, 0.8, 0.5938, 0.7, 0.5625, 0.7, 0.5312, 0.8, 0.5625, 0.8, 0.5625, 0.7, 0.5312, 0.7, 0.5, 0.8, 0.5125, 0.8, 0.5312, 0.8, 0.5312, 0.7, 0.5, 0.7, 0.4688, 0.8, 0.5, 0.8, 0.5, 0.7, 0.4687, 0.7, 0.4375, 0.8, 0.4688, 0.8, 0.4687, 0.7, 0.4375, 0.7, 0.4062, 0.8, 0.4375, 0.8, 0.4375, 0.7, 0.4062, 0.7, 0.375, 0.8, 0.4062, 0.8, 0.4062, 0.7, 0.3833, 0.7, 0.375, 0.7, 0.3438, 0.7, 0.3438, 0.8, 0.375, 0.8, 0.375, 0.7, 0.3125, 0.7, 0.3125, 0.8, 0.3438, 0.8, 0.3438, 0.7, 0.2812, 0.7, 0.2812, 0.8, 0.3125, 0.8, 0.3125, 0.7, 0.25, 0.7, 0.25, 0.8, 0.2812, 0.8, 0.2812, 0.7, 0.2188, 0.7, 0.2188, 0.8, 0.25, 0.8, 0.25, 0.7, 0.1875, 0.7, 0.1875, 0.8, 0.2188, 0.8, 0.2188, 0.7, 0.1562, 0.7, 0.1562, 0.8, 0.1875, 0.8, 0.1875, 0.7, 0.125, 0.7, 0.125, 0.8, 0.1562, 0.8, 0.1562, 0.7, 0.09375, 0.7, 0.09375, 0.8, 0.125, 0.8, 0.125, 0.7, 0.0625, 0.7, 0.0625, 0.8, 0.09375, 0.8, 0.09375, 0.7, 0.03125, 0.7, 0.03125, 0.8, 0.0625, 0.8, 0.0625, 0.7, 0.0, 0.7, 0.0, 0.8, 0.03125, 0.8, 0.03125, 0.7, 0.9688, 0.7, 0.9688, 0.8, 1.0, 0.8, 1.0, 0.7, 0.9375, 0.7, 0.9375, 0.8, 0.9688, 0.8, 0.9688, 0.7, 0.9063, 0.7, 0.9062, 0.8, 0.9375, 0.8, 0.9375, 0.7, 0.875, 0.7, 0.875, 0.8, 0.9062, 0.8, 0.9063, 0.7, 0.8438, 0.8, 0.875, 0.8, 0.875, 0.7, 0.8438, 0.7, 0.8125, 0.8, 0.8438, 0.8, 0.8438, 0.7, 0.8125, 0.7, 0.7812, 0.8, 0.8125, 0.8, 0.8125, 0.7, 0.7812, 0.7, 0.75, 0.8, 0.7812, 0.8, 0.7812, 0.7, 0.75, 0.7, 0.7188, 0.8, 0.75, 0.8, 0.75, 0.7, 0.7188, 0.7, 0.6875, 0.8, 0.7188, 0.8, 0.7188, 0.7, 0.6875, 0.7, 0.6562, 0.8, 0.6875, 0.8, 0.6875, 0.7, 0.6562, 0.7, 0.625, 0.8, 0.6562, 0.8, 0.6562, 0.7, 0.625, 0.7, 0.5938, 0.8, 0.625, 0.8, 0.625, 0.7, 0.5938, 0.7, 0.5625, 0.8, 0.5938, 0.8, 0.5938, 0.7, 0.5625, 0.7, 0.5312, 0.8, 0.5625, 0.8, 0.5625, 0.7, 0.5312, 0.7, 0.5, 0.8, 0.5312, 0.8, 0.5312, 0.7, 0.5, 0.7, 0.4688, 0.8, 0.5, 0.8, 0.5, 0.7, 0.4688, 0.7, 0.4375, 0.8, 0.4688, 0.8, 0.4688, 0.7, 0.4375, 0.7, 0.4062, 0.8, 0.4375, 0.8, 0.4375, 0.7, 0.4062, 0.7, 0.375, 0.8, 0.4062, 0.8, 0.4062, 0.7, 0.375, 0.7, 0.3438, 0.7, 0.3438, 0.8, 0.375, 0.8, 0.375, 0.7, 0.3125, 0.7, 0.3125, 0.8, 0.3438, 0.8, 0.3438, 0.7, 0.2812, 0.7, 0.2812, 0.8, 0.3125, 0.8, 0.3125, 0.7, 0.25, 0.7, 0.25, 0.8, 0.2812, 0.8, 0.2812, 0.7, 0.2188, 0.7, 0.2188, 0.8, 0.25, 0.8, 0.25, 0.7, 0.1875, 0.7, 0.1875, 0.8, 0.2188, 0.8, 0.2188, 0.7, 0.1562, 0.7, 0.1562, 0.8, 0.1875, 0.8, 0.1875, 0.7, 0.125, 0.7, 0.125, 0.8, 0.1562, 0.8, 0.1562, 0.7, 0.09375, 0.7, 0.09375, 0.8, 0.125, 0.8, 0.125, 0.7, 0.0625, 0.7, 0.0625, 0.8, 0.09375, 0.8, 0.09375, 0.7, 0.03125, 0.7, 0.03125, 0.8, 0.0625, 0.8, 0.0625, 0.7, 0.0, 0.7, 0.0, 0.8, 0.0125, 0.8, 0.03125, 0.8, 0.03125, 0.7, 0.9688, 0.7, 0.9688, 0.8, 1.0, 0.8, 1.0, 0.7, 0.9375, 0.7, 0.9375, 0.8, 0.9688, 0.8, 0.9688, 0.7, 0.9063, 0.7, 0.9062, 0.8, 0.9375, 0.8, 0.9375, 0.7, 0.875, 0.7, 0.875, 0.8, 0.9062, 0.8, 0.9063, 0.7, 0.8438, 0.8, 0.875, 0.8, 0.875, 0.7, 0.8438, 0.7, 0.8125, 0.8, 0.8438, 0.8, 0.8438, 0.7, 0.8125, 0.7, 0.7812, 0.8, 0.8125, 0.8, 0.8125, 0.7, 0.7812, 0.7, 0.75, 0.8, 0.7812, 0.8, 0.7812, 0.7, 0.75, 0.7, 0.7188, 0.8, 0.75, 0.8, 0.75, 0.7, 0.7188, 0.7, 0.6875, 0.8, 0.7188, 0.8, 0.7188, 0.7, 0.6875, 0.7, 0.6562, 0.8, 0.6875, 0.8, 0.6875, 0.7, 0.6562, 0.7, 0.625, 0.8, 0.6562, 0.8, 0.6562, 0.7, 0.625, 0.7, 0.5938, 0.8, 0.625, 0.8, 0.625, 0.7, 0.5938, 0.7, 0.5625, 0.8, 0.5938, 0.8, 0.5938, 0.7, 0.5625, 0.7, 0.5312, 0.8, 0.5625, 0.8, 0.5625, 0.7, 0.5312, 0.7, 0.5, 0.8, 0.5312, 0.8, 0.5312, 0.7, 0.5, 0.7, 0.4688, 0.8, 0.5, 0.8, 0.5, 0.7, 0.4687, 0.7, 0.4375, 0.8, 0.4688, 0.8, 0.4687, 0.7, 0.4375, 0.7, 0.4062, 0.8, 0.4375, 0.8, 0.4375, 0.7, 0.4062, 0.7, 0.375, 0.8, 0.4062, 0.8, 0.4062, 0.7, 0.375, 0.7, 0.3438, 0.7, 0.3438, 0.8, 0.375, 0.8, 0.375, 0.7, 0.3125, 0.7, 0.3125, 0.8, 0.3438, 0.8, 0.3438, 0.7, 0.2812, 0.7, 0.2812, 0.8, 0.3125, 0.8, 0.3125, 0.7, 0.25, 0.7, 0.25, 0.8, 0.2634, 0.8, 0.2812, 0.8, 0.2812, 0.7, 0.2188, 0.7, 0.2188, 0.8, 0.25, 0.8, 0.25, 0.7, 0.1875, 0.7, 0.1875, 0.8, 0.2188, 0.8, 0.2188, 0.7, 0.1562, 0.7, 0.1562, 0.8, 0.1875, 0.8, 0.1875, 0.7, 0.125, 0.7, 0.125, 0.8, 0.1562, 0.8, 0.1562, 0.7, 0.09375, 0.7, 0.09375, 0.8, 0.125, 0.8, 0.125, 0.7, 0.0625, 0.7, 0.0625, 0.8, 0.09375, 0.8, 0.09375, 0.7, 0.03125, 0.7, 0.03125, 0.8, 0.0625, 0.8, 0.0625, 0.7, 0.0, 0.7, 0.0, 0.8, 0.03125, 0.8, 0.03125, 0.7, 0.9688, 0.7, 0.9688, 0.8, 1.0, 0.8, 1.0, 0.7, 0.9375, 0.7, 0.9375, 0.8, 0.9688, 0.8, 0.9688, 0.7, 0.9062, 0.7, 0.9062, 0.8, 0.9375, 0.8, 0.9375, 0.7, 0.875, 0.7, 0.875, 0.8, 0.9062, 0.8, 0.9062, 0.7, 0.8438, 0.8, 0.875, 0.8, 0.875, 0.7, 0.8438, 0.7, 0.8125, 0.8, 0.8438, 0.8, 0.8438, 0.7, 0.8125, 0.7, 0.7812, 0.8, 0.8125, 0.8, 0.8125, 0.7, 0.7812, 0.7, 0.75, 0.8, 0.7812, 0.8, 0.7812, 0.7, 0.75, 0.7, 0.7188, 0.8, 0.75, 0.8, 0.75, 0.7, 0.7188, 0.7, 0.6875, 0.8, 0.7188, 0.8, 0.7188, 0.7, 0.6875, 0.7, 0.6562, 0.8, 0.6875, 0.8, 0.6875, 0.7, 0.6562, 0.7, 0.625, 0.8, 0.6562, 0.8, 0.6562, 0.7, 0.625, 0.7, 0.5938, 0.8, 0.6167, 0.8, 0.625, 0.8, 0.625, 0.7, 0.5938, 0.7, 0.5625, 0.8, 0.5938, 0.8, 0.5938, 0.7, 0.5625, 0.7, 0.5312, 0.8, 0.5625, 0.8, 0.5625, 0.7, 0.5312, 0.7, 0.5, 0.8, 0.5312, 0.8, 0.5312, 0.7, 0.5, 0.7, 0.4688, 0.8, 0.5, 0.8, 0.5, 0.7, 0.4875, 0.7, 0.4688, 0.7, 0.4375, 0.8, 0.4688, 0.8, 0.4688, 0.7, 0.4375, 0.7, 0.4062, 0.8, 0.4375, 0.8, 0.4375, 0.7, 0.4062, 0.7, 0.375, 0.8, 0.4062, 0.8, 0.4062, 0.7, 0.375, 0.7, 0.3438, 0.7, 0.3438, 0.8, 0.375, 0.8, 0.375, 0.7, 0.3125, 0.7, 0.3125, 0.8, 0.3438, 0.8, 0.3438, 0.7, 0.2812, 0.7, 0.2812, 0.8, 0.3125, 0.8, 0.3125, 0.7, 0.25, 0.7, 0.25, 0.8, 0.2812, 0.8, 0.2812, 0.7, 0.2188, 0.7, 0.2188, 0.8, 0.25, 0.8, 0.25, 0.7, 0.1875, 0.7, 0.1875, 0.8, 0.2188, 0.8, 0.2188, 0.7, 0.1562, 0.7, 0.1562, 0.8, 0.1875, 0.8, 0.1875, 0.7, 0.125, 0.7, 0.125, 0.8, 0.1562, 0.8, 0.1562, 0.7, 0.09375, 0.7, 0.09375, 0.8, 0.125, 0.8, 0.125, 0.7, 0.0625, 0.7, 0.0625, 0.8, 0.09375, 0.8, 0.09375, 0.7, 0.03125, 0.7, 0.03125, 0.8, 0.0625, 0.8, 0.0625, 0.7, 0.0, 0.7, 0.0, 0.8, 0.03125, 0.8, 0.03125, 0.7, 0.9688, 0.7, 0.9688, 0.8, 1.0, 0.8, 1.0, 0.7, 0.9875, 0.7, 0.9375, 0.7, 0.9375, 0.8, 0.9688, 0.8, 0.9688, 0.7, 0.9063, 0.7, 0.9062, 0.8, 0.9375, 0.8, 0.9375, 0.7, 0.875, 0.7, 0.875, 0.8, 0.9062, 0.8, 0.9063, 0.7, 0.8438, 0.8, 0.875, 0.8, 0.875, 0.7, 0.8438, 0.7, 0.8125, 0.8, 0.8438, 0.8, 0.8438, 0.7, 0.8125, 0.7, 0.7812, 0.8, 0.8125, 0.8, 0.8125, 0.7, 0.7812, 0.7, 0.75, 0.8, 0.7812, 0.8, 0.7812, 0.7, 0.75, 0.7, 0.7188, 0.8, 0.75, 0.8, 0.75, 0.7, 0.7188, 0.7, 0.6875, 0.8, 0.7188, 0.8, 0.7188, 0.7, 0.6875, 0.7, 0.6562, 0.8, 0.6875, 0.8, 0.6875, 0.7, 0.6562, 0.7, 0.625, 0.8, 0.6562, 0.8, 0.6562, 0.7, 0.625, 0.7, 0.5938, 0.8, 0.625, 0.8, 0.625, 0.7, 0.5938, 0.7, 0.5625, 0.8, 0.5938, 0.8, 0.5938, 0.7, 0.5625, 0.7, 0.5312, 0.8, 0.5625, 0.8, 0.5625, 0.7, 0.5312, 0.7, 0.5, 0.8, 0.5312, 0.8, 0.5312, 0.7, 0.5, 0.7, 0.4688, 0.8, 0.5, 0.8, 0.5, 0.7, 0.4688, 0.7, 0.4375, 0.8, 0.4688, 0.8, 0.4688, 0.7, 0.4375, 0.7, 0.4062, 0.8, 0.4375, 0.8, 0.4375, 0.7, 0.4062, 0.7, 0.375, 0.8, 0.4062, 0.8, 0.4062, 0.7, 0.375, 0.7, 0.3438, 0.7, 0.3438, 0.8, 0.375, 0.8, 0.375, 0.7, 0.3125, 0.7, 0.3125, 0.8, 0.3438, 0.8, 0.3438, 0.7, 0.2812, 0.7, 0.2812, 0.8, 0.3125, 0.8, 0.3125, 0.7, 0.25, 0.7, 0.25, 0.8, 0.2812, 0.8, 0.2812, 0.7, 0.2188, 0.7, 0.2188, 0.8, 0.25, 0.8, 0.25, 0.7, 0.1875, 0.7, 0.1875, 0.8, 0.2188, 0.8, 0.2188, 0.7, 0.1562, 0.7, 0.1562, 0.8, 0.1875, 0.8, 0.1875, 0.7, 0.125, 0.7, 0.125, 0.8, 0.1562, 0.8, 0.1562, 0.7, 0.09375, 0.7, 0.09375, 0.8, 0.125, 0.8, 0.125, 0.7, 0.0625, 0.7, 0.0625, 0.8, 0.09375, 0.8, 0.09375, 0.7, 0.03125, 0.7, 0.03125, 0.8, 0.0625, 0.8, 0.0625, 0.7, 0.0, 0.7, 0.0, 0.8, 0.03125, 0.8, 0.03125, 0.7])
me_cube_004.update()
me_cube_005 = bpy.data.meshes.new('Cube.005')
me_cube_005.from_pydata([(-0.0115, 0.005, -0.001), (-0.0115, -0.005, -0.001), (-0.0115, 0.005, 0.001), (-0.0115, -0.005, 0.001), (0.0115, 0.005, -0.001), (0.0115, -0.005, -0.001), (0.0115, 0.005, 0.001), (0.0115, -0.005, 0.001)], [], [(0, 1, 3, 2), (2, 3, 7, 6), (6, 7, 5, 4), (4, 5, 1, 0), (2, 6, 4, 0), (7, 3, 1, 5)])
_uv = me_cube_005.uv_layers.new(name='UVMap')
_uv.uv.foreach_set('vector', [0.375, 0.0, 0.625, 0.0, 0.625, 0.25, 0.375, 0.25, 0.375, 0.25, 0.625, 0.25, 0.625, 0.5, 0.375, 0.5, 0.375, 0.5, 0.625, 0.5, 0.625, 0.75, 0.375, 0.75, 0.375, 0.75, 0.625, 0.75, 0.625, 1.0, 0.375, 1.0, 0.125, 0.5, 0.375, 0.5, 0.375, 0.75, 0.125, 0.75, 0.625, 0.5, 0.875, 0.5, 0.875, 0.75, 0.625, 0.75])
me_cube_005.update()
me_cube_007 = bpy.data.meshes.new('Cube.007')
me_cube_007.from_pydata([(-0.0115, 0.005, -0.001), (-0.0115, -0.005, -0.001), (-0.0115, 0.005, 0.001), (-0.0115, -0.005, 0.001), (0.0115, 0.005, -0.001), (0.0115, -0.005, -0.001), (0.0115, 0.005, 0.001), (0.0115, -0.005, 0.001)], [], [(0, 1, 3, 2), (2, 3, 7, 6), (6, 7, 5, 4), (4, 5, 1, 0), (2, 6, 4, 0), (7, 3, 1, 5)])
_uv = me_cube_007.uv_layers.new(name='UVMap')
_uv.uv.foreach_set('vector', [0.375, 0.0, 0.625, 0.0, 0.625, 0.25, 0.375, 0.25, 0.375, 0.25, 0.625, 0.25, 0.625, 0.5, 0.375, 0.5, 0.375, 0.5, 0.625, 0.5, 0.625, 0.75, 0.375, 0.75, 0.375, 0.75, 0.625, 0.75, 0.625, 1.0, 0.375, 1.0, 0.125, 0.5, 0.375, 0.5, 0.375, 0.75, 0.125, 0.75, 0.625, 0.5, 0.875, 0.5, 0.875, 0.75, 0.625, 0.75])
me_cube_007.update()

# ---- objects
ob_pared = bpy.data.objects.new('Pared', me_cube)
ob_soporte_vertical = bpy.data.objects.new('Soporte Vertical', me_cube_001)
ob_base = bpy.data.objects.new('Base', me_cube_004)
ob_soporte_horizontal_02 = bpy.data.objects.new('Soporte Horizontal 02', me_cube_005)
ob_soporte_horizontal_01 = bpy.data.objects.new('Soporte Horizontal 01', me_cube_007)

# ---- transforms, parenting, visibility, modifiers, constraints
ob_pared.location = (0.0, -0.00154, 0.032)
ob_soporte_vertical.location = (0.0, -0.01637, 0.01533)
ob_base.location = (0.0, -0.025, 0.001)
ob_soporte_horizontal_02.location = (-4.657e-10, -0.008, 0.025)
ob_soporte_horizontal_01.location = (-4.657e-10, -0.008, 0.04)

# ---- collection membership
col_soporte.objects.link(ob_pared)
col_soporte.objects.link(ob_soporte_vertical)
col_soporte.objects.link(ob_base)
col_soporte.objects.link(ob_soporte_horizontal_02)
col_soporte.objects.link(ob_soporte_horizontal_01)

# ---- scene / render settings (as saved in the file)
scene.frame_start = 1; scene.frame_end = 250; scene.frame_set(1)
scene.render.engine = 'BLENDER_EEVEE_NEXT'
scene.cycles.sampling_pattern = 'TABULATED_SOBOL'
scene.view_settings.view_transform = 'Filmic'
bpy.context.view_layer.update()

# ---- added for rendering (the .blend has no active camera and no usable light): camera, sun
cam_auto = bpy.data.cameras.new('AutoCamera')
cam_auto.lens = 50.0
cam_auto.sensor_width = 36.0
cam_auto.clip_end = 1000.0
ob_auto_camera = bpy.data.objects.new('AutoCamera', cam_auto)
scene.collection.objects.link(ob_auto_camera)
ob_auto_camera.location = (0.185045, -0.247054, 0.179036)
ob_auto_camera.rotation_euler = (1.09748, -7.21219e-08, 0.694738)
scene.camera = ob_auto_camera
light_auto_sun = bpy.data.lights.new('AutoSun', 'SUN')
light_auto_sun.energy = 3.0
light_auto_sun.angle = 0.0523599
ob_auto_sun = bpy.data.objects.new('AutoSun', light_auto_sun)
scene.collection.objects.link(ob_auto_sun)
ob_auto_sun.rotation_euler = (0.872665, 0.174533, 0.523599)
bpy.context.view_layer.update()
